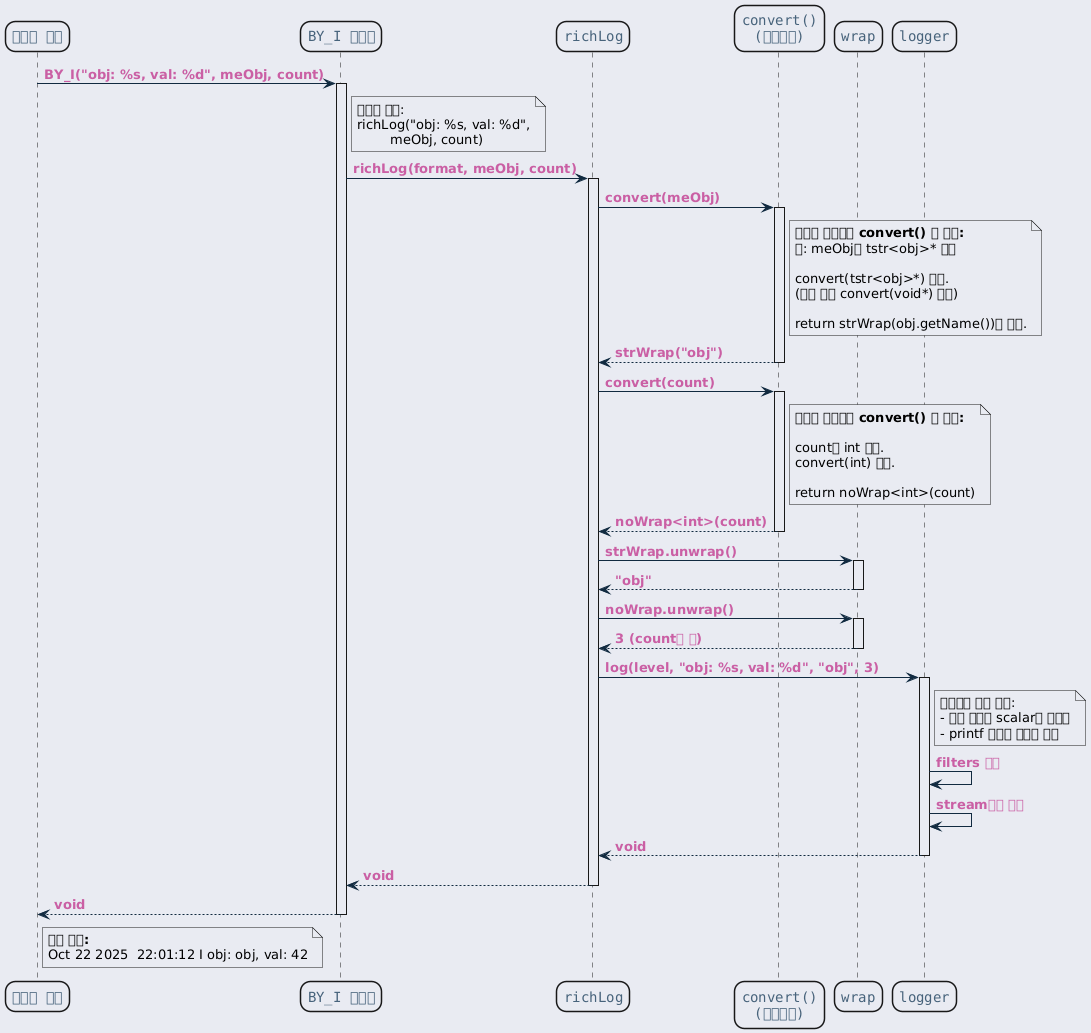

The diagram above was rendered by PlantUML. Its source (embedded in the PNG):
@startuml inline_umlgraph_6.png
<style>
  root {
    BackGroundColor: #E9EBF2;
  }
  class, node, object, participant, actor, boundary, control, entity, database, collections, queue {
    LineThickness: 1.5;
    HorizontalAlignment center;
    FontColor: #47637b;
    FontSize: 14;
    FontName: "Courier";
    RoundCorner: 20;
  }
  arrow {
    LineColor: #112a40;
    FontColor: #ca5fa4;
    FontStyle: "bold"
  }
  visibilityIcon {
    protected {
      LineColor DarkGoldenRod
      BackgroundColor DarkGoldenRod
    }
}
</style>
participant "사용자 코드" as user
participant "BY_I 매크로" as macro
participant "richLog" as richLog
participant "convert()\n(오버로드)" as convert
participant "wrap" as wrap
participant "logger" as logger

user -> macro : BY_I("obj: %s, val: %d", meObj, count)
activate macro

note right of macro
  매크로 확장:
  richLog("obj: %s, val: %d",
          meObj, count)
end note

macro -> richLog : richLog(format, meObj, count)
activate richLog

richLog -> convert : convert(meObj)
activate convert

note right of convert
  <b>적절한 오버로딩 convert() 중 호출:</b>
  예: meObj는 tstr<obj>* 타입

  convert(tstr<obj>*) 호출.
  (없을 경우 convert(void*) 호출)

  return strWrap(obj.getName())을 반환.
end note

convert --> richLog : strWrap("obj")
deactivate convert

richLog -> convert : convert(count)
activate convert

note right of convert
  <b>적절한 오버로딩 convert() 중 호출:</b>

  count는 int 타입.
  convert(int) 호출.

  return noWrap<int>(count)
end note

convert --> richLog : noWrap<int>(count)
deactivate convert

richLog -> wrap : strWrap.unwrap()
activate wrap
wrap --> richLog : "obj"
deactivate wrap

richLog -> wrap : noWrap.unwrap()
activate wrap
wrap --> richLog : 3 (count의 값)
deactivate wrap

richLog -> logger : log(level, "obj: %s, val: %d", "obj", 3)
activate logger

note right of logger
  가변인자 함수 호출:
  - 모든 인자가 scalar나 포인터
  - printf 스타일 포매팅 가능
end note

logger -> logger : filters 체크
logger -> logger : stream들에 출력

logger --> richLog : void
deactivate logger

richLog --> macro : void
deactivate richLog

macro --> user : void
deactivate macro

note right of user
  <b>출력 결과:</b>
  Oct 22 2025  22:01:12 I obj: obj, val: 42
end note
@enduml